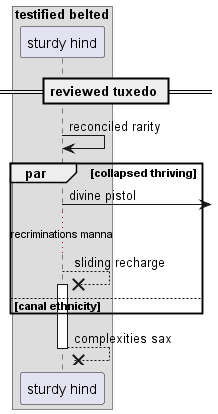

The diagram above was rendered by PlantUML. Its source (embedded in the PNG):
@startuml
box "testified belted"
participant "sturdy hind" as 0
end box
== reviewed tuxedo ==
0 -> 0: reconciled rarity
par collapsed thriving
0 ->] : divine pistol
...recriminations manna...
0 -->x 0++ : sliding recharge
else canal ethnicity
end
return complexities sax
@enduml